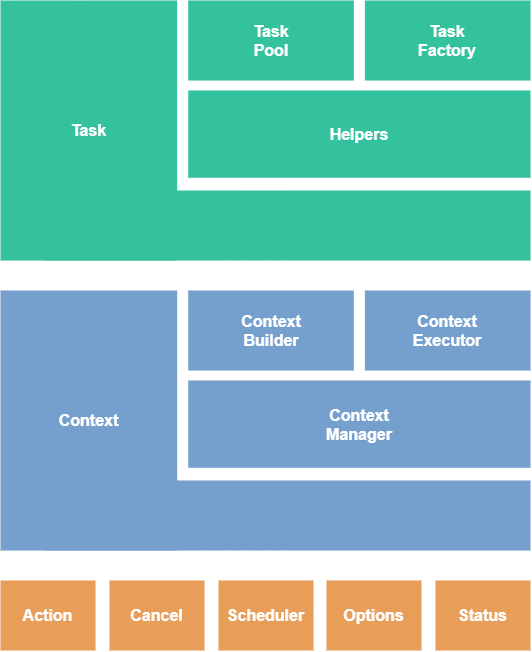

The diagram above was exported from draw.io. Its source (the exported page's mxGraphModel, read from the mxfile embedded in the PNG):
<mxGraphModel dx="1483" dy="831" grid="1" gridSize="10" guides="1" tooltips="1" connect="1" arrows="1" fold="1" page="1" pageScale="1" pageWidth="827" pageHeight="1169" math="0" shadow="0">
  <root>
    <mxCell id="Uj2rpcBFwXNlXCSqRxFC-0" />
    <mxCell id="Uj2rpcBFwXNlXCSqRxFC-1" parent="Uj2rpcBFwXNlXCSqRxFC-0" />
    <mxCell id="Uj2rpcBFwXNlXCSqRxFC-15" value="Options" style="rounded=0;whiteSpace=wrap;html=1;fontStyle=1;fillColor=#e89d59;strokeColor=none;fontColor=#FFFFFF;fontSize=16;" vertex="1" parent="Uj2rpcBFwXNlXCSqRxFC-1">
      <mxGeometry x="456" y="770" width="95" height="70" as="geometry" />
    </mxCell>
    <mxCell id="Uj2rpcBFwXNlXCSqRxFC-16" value="Scheduler" style="rounded=0;whiteSpace=wrap;html=1;fontStyle=1;fillColor=#e89d59;strokeColor=none;fontColor=#FFFFFF;fontSize=16;" vertex="1" parent="Uj2rpcBFwXNlXCSqRxFC-1">
      <mxGeometry x="348" y="770" width="95" height="70" as="geometry" />
    </mxCell>
    <mxCell id="Uj2rpcBFwXNlXCSqRxFC-17" value="Status" style="rounded=0;whiteSpace=wrap;html=1;fontStyle=1;fillColor=#e89d59;strokeColor=none;fontColor=#FFFFFF;fontSize=16;" vertex="1" parent="Uj2rpcBFwXNlXCSqRxFC-1">
      <mxGeometry x="565" y="770" width="95" height="70" as="geometry" />
    </mxCell>
    <mxCell id="Uj2rpcBFwXNlXCSqRxFC-18" value="Cancel" style="rounded=0;whiteSpace=wrap;html=1;fontStyle=1;fillColor=#e89d59;strokeColor=none;fontColor=#FFFFFF;fontSize=16;" vertex="1" parent="Uj2rpcBFwXNlXCSqRxFC-1">
      <mxGeometry x="239" y="770" width="95" height="70" as="geometry" />
    </mxCell>
    <mxCell id="Uj2rpcBFwXNlXCSqRxFC-19" value="Action" style="rounded=0;whiteSpace=wrap;html=1;fontStyle=1;fillColor=#e89d59;strokeColor=none;fontColor=#FFFFFF;fontSize=16;" vertex="1" parent="Uj2rpcBFwXNlXCSqRxFC-1">
      <mxGeometry x="130" y="770" width="95" height="70" as="geometry" />
    </mxCell>
    <mxCell id="Uj2rpcBFwXNlXCSqRxFC-22" value="" style="group" vertex="1" connectable="0" parent="Uj2rpcBFwXNlXCSqRxFC-1">
      <mxGeometry x="130" y="480" width="530" height="260" as="geometry" />
    </mxCell>
    <mxCell id="Uj2rpcBFwXNlXCSqRxFC-10" value="Context&lt;br style=&quot;font-size: 16px;&quot;&gt;Executor" style="rounded=0;whiteSpace=wrap;html=1;fontStyle=1;fillColor=#75a0cd;strokeColor=none;fontSize=16;fontColor=#FFFFFF;" vertex="1" parent="Uj2rpcBFwXNlXCSqRxFC-22">
      <mxGeometry x="364.3729719801637" width="165.62702801983633" height="80" as="geometry" />
    </mxCell>
    <mxCell id="Uj2rpcBFwXNlXCSqRxFC-11" value="Context&lt;br style=&quot;font-size: 16px;&quot;&gt;Builder" style="rounded=0;whiteSpace=wrap;html=1;fontStyle=1;fillColor=#75a0cd;strokeColor=none;fontSize=16;fontColor=#FFFFFF;" vertex="1" parent="Uj2rpcBFwXNlXCSqRxFC-22">
      <mxGeometry x="187.70269994489908" width="165.62702801983633" height="80" as="geometry" />
    </mxCell>
    <mxCell id="Uj2rpcBFwXNlXCSqRxFC-12" value="Context&lt;br style=&quot;font-size: 16px;&quot;&gt;Manager" style="rounded=0;whiteSpace=wrap;html=1;fontStyle=1;fillColor=#75a0cd;strokeColor=none;fontSize=16;fontColor=#FFFFFF;" vertex="1" parent="Uj2rpcBFwXNlXCSqRxFC-22">
      <mxGeometry x="187.70269994489908" y="90" width="342.2864839493072" height="87.27" as="geometry" />
    </mxCell>
    <mxCell id="Uj2rpcBFwXNlXCSqRxFC-13" value="" style="rounded=0;whiteSpace=wrap;html=1;fontStyle=1;fillColor=#75a0cd;strokeColor=none;fontSize=16;fontColor=#FFFFFF;" vertex="1" parent="Uj2rpcBFwXNlXCSqRxFC-22">
      <mxGeometry x="44.16215995591927" y="190" width="485.827023938287" height="70" as="geometry" />
    </mxCell>
    <mxCell id="Uj2rpcBFwXNlXCSqRxFC-14" value="Context" style="rounded=0;whiteSpace=wrap;html=1;rotation=0;fontStyle=1;fillColor=#75a0cd;strokeColor=none;fontSize=16;fontColor=#FFFFFF;" vertex="1" parent="Uj2rpcBFwXNlXCSqRxFC-22">
      <mxGeometry width="176.66306129806878" height="260" as="geometry" />
    </mxCell>
    <mxCell id="Uj2rpcBFwXNlXCSqRxFC-24" value="" style="group" vertex="1" connectable="0" parent="Uj2rpcBFwXNlXCSqRxFC-1">
      <mxGeometry x="130" y="190" width="530" height="260" as="geometry" />
    </mxCell>
    <mxCell id="Uj2rpcBFwXNlXCSqRxFC-3" value="Task&lt;br style=&quot;font-size: 16px;&quot;&gt;Factory" style="rounded=0;whiteSpace=wrap;html=1;fontStyle=1;fillColor=#34c19e;strokeColor=none;fontColor=#FFFFFF;fontSize=16;gradientColor=none;" vertex="1" parent="Uj2rpcBFwXNlXCSqRxFC-24">
      <mxGeometry x="364.3729719801637" width="165.62702801983633" height="80" as="geometry" />
    </mxCell>
    <mxCell id="Uj2rpcBFwXNlXCSqRxFC-4" value="Task&lt;br style=&quot;font-size: 16px;&quot;&gt;Pool" style="rounded=0;whiteSpace=wrap;html=1;fontStyle=1;fillColor=#34c19e;strokeColor=none;fontColor=#FFFFFF;fontSize=16;gradientColor=none;" vertex="1" parent="Uj2rpcBFwXNlXCSqRxFC-24">
      <mxGeometry x="187.70269994489908" width="165.62702801983633" height="80" as="geometry" />
    </mxCell>
    <mxCell id="Uj2rpcBFwXNlXCSqRxFC-5" value="Helpers" style="rounded=0;whiteSpace=wrap;html=1;fontStyle=1;fillColor=#34c19e;strokeColor=none;fontColor=#FFFFFF;fontSize=16;gradientColor=none;" vertex="1" parent="Uj2rpcBFwXNlXCSqRxFC-24">
      <mxGeometry x="187.70269994489908" y="89.99999999999999" width="342.2864839493072" height="87.26999999999998" as="geometry" />
    </mxCell>
    <mxCell id="Uj2rpcBFwXNlXCSqRxFC-7" value="" style="rounded=0;whiteSpace=wrap;html=1;fontStyle=1;fillColor=#34c19e;strokeColor=none;fontColor=#FFFFFF;fontSize=16;gradientColor=none;" vertex="1" parent="Uj2rpcBFwXNlXCSqRxFC-24">
      <mxGeometry x="44.16215995591927" y="189.99999999999997" width="485.827023938287" height="69.99999999999999" as="geometry" />
    </mxCell>
    <mxCell id="Uj2rpcBFwXNlXCSqRxFC-8" value="Task" style="rounded=0;whiteSpace=wrap;html=1;rotation=0;fontStyle=1;fillColor=#34c19e;strokeColor=none;fontColor=#FFFFFF;fontSize=16;gradientColor=none;" vertex="1" parent="Uj2rpcBFwXNlXCSqRxFC-24">
      <mxGeometry width="176.66306129806878" height="259.99999999999994" as="geometry" />
    </mxCell>
  </root>
</mxGraphModel>